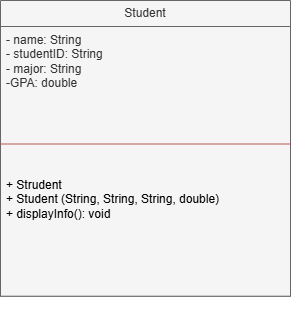

The diagram above was exported from draw.io. Its source (the exported page's mxGraphModel, read from the mxfile embedded in the PNG):
<mxGraphModel dx="719" dy="456" grid="1" gridSize="10" guides="1" tooltips="1" connect="1" arrows="1" fold="1" page="1" pageScale="1" pageWidth="827" pageHeight="1169" math="0" shadow="0">
  <root>
    <mxCell id="0" />
    <mxCell id="1" parent="0" />
    <mxCell id="oF9BKg92TyBFgDJT8WFi-1" value="" style="group" vertex="1" connectable="0" parent="1">
      <mxGeometry x="150" y="80" width="290" height="310" as="geometry" />
    </mxCell>
    <mxCell id="5O819DxhLtaX2UVlZ1YR-3" value="Student" style="swimlane;fontStyle=0;childLayout=stackLayout;horizontal=1;startSize=26;fillColor=#f5f5f5;horizontalStack=0;resizeParent=1;resizeParentMax=0;resizeLast=0;collapsible=1;marginBottom=0;whiteSpace=wrap;html=1;fontColor=#333333;strokeColor=#666666;" parent="oF9BKg92TyBFgDJT8WFi-1" vertex="1">
      <mxGeometry width="290" height="295.70000000000005" as="geometry" />
    </mxCell>
    <mxCell id="5O819DxhLtaX2UVlZ1YR-4" value="- name: String&lt;div&gt;&lt;div&gt;- studentID: String&lt;/div&gt;&lt;div&gt;- major: String&lt;/div&gt;&lt;/div&gt;&lt;div&gt;-GPA: double&lt;/div&gt;" style="text;strokeColor=#666666;fillColor=#f5f5f5;align=left;verticalAlign=top;spacingLeft=4;spacingRight=4;overflow=hidden;rotatable=0;points=[[0,0.5],[1,0.5]];portConstraint=eastwest;whiteSpace=wrap;html=1;fontColor=#333333;" parent="5O819DxhLtaX2UVlZ1YR-3" vertex="1">
      <mxGeometry y="26" width="290" height="269.70000000000005" as="geometry" />
    </mxCell>
    <mxCell id="5O819DxhLtaX2UVlZ1YR-6" value="+ Strudent&lt;div&gt;+ Student (String, String, String, double)&lt;/div&gt;&lt;div&gt;+ displayInfo(): void&lt;/div&gt;" style="text;strokeColor=none;fillColor=none;align=left;verticalAlign=top;spacingLeft=4;spacingRight=4;overflow=hidden;rotatable=0;points=[[0,0.5],[1,0.5]];portConstraint=eastwest;whiteSpace=wrap;html=1;" parent="oF9BKg92TyBFgDJT8WFi-1" vertex="1">
      <mxGeometry y="170.49999999999997" width="290" height="139.49999999999997" as="geometry" />
    </mxCell>
    <mxCell id="5O819DxhLtaX2UVlZ1YR-7" value="" style="line;strokeWidth=1;fillColor=none;align=left;verticalAlign=middle;spacingTop=-1;spacingLeft=3;spacingRight=3;rotatable=0;labelPosition=right;points=[];portConstraint=eastwest;strokeColor=inherit;" parent="oF9BKg92TyBFgDJT8WFi-1" vertex="1">
      <mxGeometry y="139.49999999999997" width="290" height="12.399999999999999" as="geometry" />
    </mxCell>
    <mxCell id="oF9BKg92TyBFgDJT8WFi-3" value="" style="line;strokeWidth=1;fillColor=#f8cecc;align=left;verticalAlign=middle;spacingTop=-1;spacingLeft=3;spacingRight=3;rotatable=0;labelPosition=right;points=[];portConstraint=eastwest;strokeColor=#b85450;" vertex="1" parent="oF9BKg92TyBFgDJT8WFi-1">
      <mxGeometry y="139.5" width="290" height="8" as="geometry" />
    </mxCell>
  </root>
</mxGraphModel>